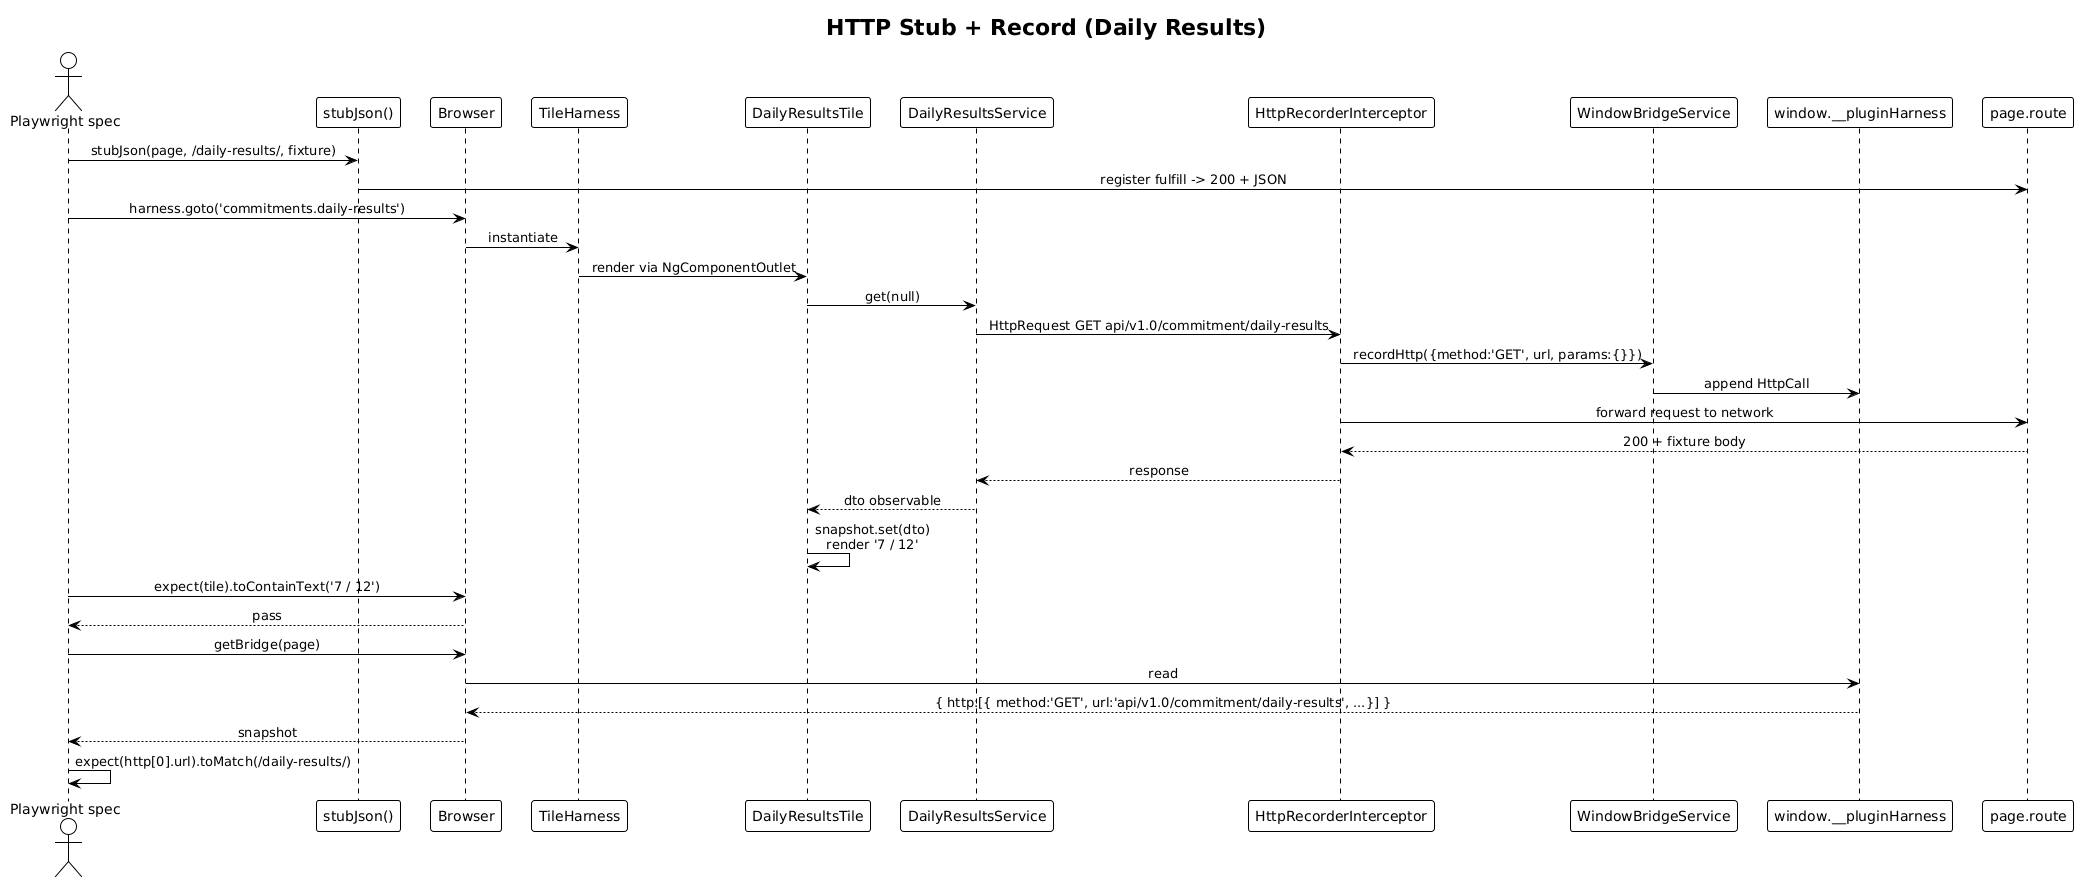

The diagram above was rendered by PlantUML. Its source (embedded in the PNG):
@startuml
!theme plain
skinparam sequenceMessageAlign center

title HTTP Stub + Record (Daily Results)

actor "Playwright spec" as SPEC
participant "stubJson()" as HELP
participant "Browser" as BR
participant "TileHarness" as HARN
participant "DailyResultsTile" as TILE
participant "DailyResultsService" as SVC
participant "HttpRecorderInterceptor" as REC
participant "WindowBridgeService" as BRIDGE
participant "window.__pluginHarness" as WIN
participant "page.route" as PWR

SPEC -> HELP: stubJson(page, /daily-results/, fixture)
HELP -> PWR: register fulfill -> 200 + JSON

SPEC -> BR: harness.goto('commitments.daily-results')
BR -> HARN: instantiate
HARN -> TILE: render via NgComponentOutlet
TILE -> SVC: get(null)
SVC -> REC: HttpRequest GET api/v1.0/commitment/daily-results
REC -> BRIDGE: recordHttp({method:'GET', url, params:{}})
BRIDGE -> WIN: append HttpCall
REC -> PWR: forward request to network
PWR --> REC: 200 + fixture body
REC --> SVC: response
SVC --> TILE: dto observable
TILE -> TILE: snapshot.set(dto)\nrender '7 / 12'

SPEC -> BR: expect(tile).toContainText('7 / 12')
BR --> SPEC: pass
SPEC -> BR: getBridge(page)
BR -> WIN: read
WIN --> BR: { http:[{ method:'GET', url:'api/v1.0/commitment/daily-results', ...}] }
BR --> SPEC: snapshot
SPEC -> SPEC: expect(http[0].url).toMatch(/daily-results/)
@enduml